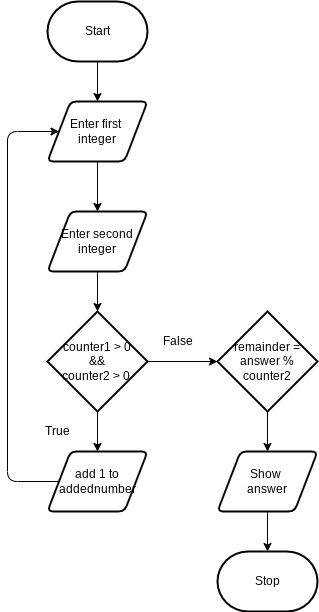

The diagram above was exported from draw.io. Its source (the exported page's mxGraphModel, read from the mxfile embedded in the PNG):
<mxGraphModel dx="1091" dy="252" grid="1" gridSize="10" guides="1" tooltips="1" connect="1" arrows="1" fold="1" page="1" pageScale="1" pageWidth="850" pageHeight="1100" math="0" shadow="0">
  <root>
    <mxCell id="0" />
    <mxCell id="1" parent="0" />
    <mxCell id="5" style="edgeStyle=none;html=1;entryX=0.5;entryY=0;entryDx=0;entryDy=0;" edge="1" parent="1" source="2" target="3">
      <mxGeometry relative="1" as="geometry" />
    </mxCell>
    <mxCell id="2" value="Start" style="strokeWidth=2;html=1;shape=mxgraph.flowchart.terminator;whiteSpace=wrap;" vertex="1" parent="1">
      <mxGeometry x="10" y="40" width="100" height="60" as="geometry" />
    </mxCell>
    <mxCell id="6" style="edgeStyle=none;html=1;" edge="1" parent="1" source="3" target="4">
      <mxGeometry relative="1" as="geometry" />
    </mxCell>
    <mxCell id="3" value="Enter first &lt;br&gt;integer" style="shape=parallelogram;html=1;strokeWidth=2;perimeter=parallelogramPerimeter;whiteSpace=wrap;rounded=1;arcSize=12;size=0.23;" vertex="1" parent="1">
      <mxGeometry x="10" y="140" width="100" height="60" as="geometry" />
    </mxCell>
    <mxCell id="9" style="edgeStyle=none;html=1;" edge="1" parent="1" source="4" target="7">
      <mxGeometry relative="1" as="geometry" />
    </mxCell>
    <mxCell id="4" value="Enter second integer" style="shape=parallelogram;html=1;strokeWidth=2;perimeter=parallelogramPerimeter;whiteSpace=wrap;rounded=1;arcSize=12;size=0.23;" vertex="1" parent="1">
      <mxGeometry x="10" y="250" width="100" height="60" as="geometry" />
    </mxCell>
    <mxCell id="10" style="edgeStyle=none;html=1;" edge="1" parent="1" source="7" target="8">
      <mxGeometry relative="1" as="geometry" />
    </mxCell>
    <mxCell id="14" style="edgeStyle=none;html=1;" edge="1" parent="1" source="7" target="13">
      <mxGeometry relative="1" as="geometry" />
    </mxCell>
    <mxCell id="7" value="counter1 &amp;gt; 0&lt;br&gt;&amp;nbsp;&amp;amp;&amp;amp; &lt;br&gt;counter2 &amp;gt; 0&amp;nbsp;" style="strokeWidth=2;html=1;shape=mxgraph.flowchart.decision;whiteSpace=wrap;" vertex="1" parent="1">
      <mxGeometry x="10" y="350" width="100" height="100" as="geometry" />
    </mxCell>
    <mxCell id="19" style="edgeStyle=none;html=1;entryX=0;entryY=0.5;entryDx=0;entryDy=0;" edge="1" parent="1" source="8" target="3">
      <mxGeometry relative="1" as="geometry">
        <Array as="points">
          <mxPoint x="-30" y="520" />
          <mxPoint x="-30" y="170" />
        </Array>
      </mxGeometry>
    </mxCell>
    <mxCell id="8" value="add 1 to addednumber" style="shape=parallelogram;html=1;strokeWidth=2;perimeter=parallelogramPerimeter;whiteSpace=wrap;rounded=1;arcSize=12;size=0.23;" vertex="1" parent="1">
      <mxGeometry x="10" y="490" width="100" height="60" as="geometry" />
    </mxCell>
    <mxCell id="12" value="True" style="text;html=1;align=center;verticalAlign=middle;resizable=0;points=[];autosize=1;strokeColor=none;fillColor=none;" vertex="1" parent="1">
      <mxGeometry y="460" width="40" height="20" as="geometry" />
    </mxCell>
    <mxCell id="17" style="edgeStyle=none;html=1;" edge="1" parent="1" source="13" target="16">
      <mxGeometry relative="1" as="geometry" />
    </mxCell>
    <mxCell id="13" value="remainder = answer % counter2" style="strokeWidth=2;html=1;shape=mxgraph.flowchart.decision;whiteSpace=wrap;" vertex="1" parent="1">
      <mxGeometry x="180" y="350" width="100" height="100" as="geometry" />
    </mxCell>
    <mxCell id="15" value="False" style="text;html=1;align=center;verticalAlign=middle;resizable=0;points=[];autosize=1;strokeColor=none;fillColor=none;" vertex="1" parent="1">
      <mxGeometry x="120" y="370" width="40" height="20" as="geometry" />
    </mxCell>
    <mxCell id="21" style="edgeStyle=none;html=1;" edge="1" parent="1" source="16" target="20">
      <mxGeometry relative="1" as="geometry" />
    </mxCell>
    <mxCell id="16" value="Show &lt;br&gt;answer" style="shape=parallelogram;html=1;strokeWidth=2;perimeter=parallelogramPerimeter;whiteSpace=wrap;rounded=1;arcSize=12;size=0.23;" vertex="1" parent="1">
      <mxGeometry x="180" y="490" width="100" height="60" as="geometry" />
    </mxCell>
    <mxCell id="20" value="Stop" style="strokeWidth=2;html=1;shape=mxgraph.flowchart.terminator;whiteSpace=wrap;" vertex="1" parent="1">
      <mxGeometry x="180" y="590" width="100" height="60" as="geometry" />
    </mxCell>
  </root>
</mxGraphModel>